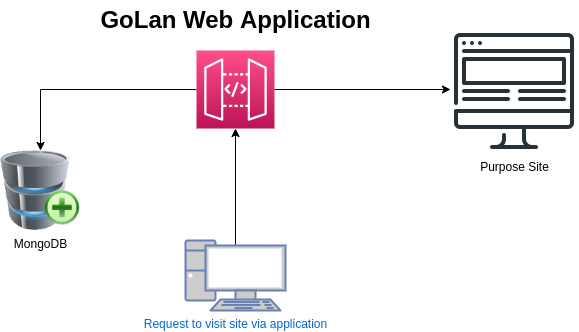

The diagram above was exported from draw.io. Its source (the exported page's mxGraphModel, read from the mxfile embedded in the PNG):
<mxGraphModel dx="1038" dy="581" grid="1" gridSize="10" guides="1" tooltips="1" connect="1" arrows="1" fold="1" page="1" pageScale="1" pageWidth="827" pageHeight="1169" math="0" shadow="0">
  <root>
    <mxCell id="0" />
    <mxCell id="1" parent="0" />
    <mxCell id="Cl6YJXqw30Mk8A0rH2mh-2" value="MongoDB" style="image;html=1;image=img/lib/clip_art/computers/Database_Add_128x128.png" vertex="1" parent="1">
      <mxGeometry x="140" y="180" width="80" height="80" as="geometry" />
    </mxCell>
    <mxCell id="Cl6YJXqw30Mk8A0rH2mh-4" style="edgeStyle=orthogonalEdgeStyle;rounded=0;orthogonalLoop=1;jettySize=auto;html=1;exitX=0;exitY=0.5;exitDx=0;exitDy=0;exitPerimeter=0;" edge="1" parent="1" source="Cl6YJXqw30Mk8A0rH2mh-3" target="Cl6YJXqw30Mk8A0rH2mh-2">
      <mxGeometry relative="1" as="geometry" />
    </mxCell>
    <mxCell id="Cl6YJXqw30Mk8A0rH2mh-6" style="edgeStyle=orthogonalEdgeStyle;rounded=0;orthogonalLoop=1;jettySize=auto;html=1;exitX=1;exitY=0.5;exitDx=0;exitDy=0;exitPerimeter=0;" edge="1" parent="1" source="Cl6YJXqw30Mk8A0rH2mh-3" target="Cl6YJXqw30Mk8A0rH2mh-5">
      <mxGeometry relative="1" as="geometry" />
    </mxCell>
    <mxCell id="Cl6YJXqw30Mk8A0rH2mh-3" value="" style="sketch=0;points=[[0,0,0],[0.25,0,0],[0.5,0,0],[0.75,0,0],[1,0,0],[0,1,0],[0.25,1,0],[0.5,1,0],[0.75,1,0],[1,1,0],[0,0.25,0],[0,0.5,0],[0,0.75,0],[1,0.25,0],[1,0.5,0],[1,0.75,0]];outlineConnect=0;fontColor=#232F3E;gradientColor=#FF4F8B;gradientDirection=north;fillColor=#BC1356;strokeColor=#ffffff;dashed=0;verticalLabelPosition=bottom;verticalAlign=top;align=center;html=1;fontSize=12;fontStyle=0;aspect=fixed;shape=mxgraph.aws4.resourceIcon;resIcon=mxgraph.aws4.api_gateway;" vertex="1" parent="1">
      <mxGeometry x="336" y="80" width="78" height="78" as="geometry" />
    </mxCell>
    <mxCell id="Cl6YJXqw30Mk8A0rH2mh-5" value="Purpose Site" style="shape=image;html=1;verticalAlign=top;verticalLabelPosition=bottom;labelBackgroundColor=#ffffff;imageAspect=0;aspect=fixed;image=https://cdn1.iconfinder.com/data/icons/seo-and-web-development-6/32/Web_site-128.png" vertex="1" parent="1">
      <mxGeometry x="590" y="55" width="128" height="128" as="geometry" />
    </mxCell>
    <mxCell id="Cl6YJXqw30Mk8A0rH2mh-14" style="edgeStyle=orthogonalEdgeStyle;rounded=0;orthogonalLoop=1;jettySize=auto;html=1;exitX=0.5;exitY=0.07;exitDx=0;exitDy=0;exitPerimeter=0;entryX=0.5;entryY=1;entryDx=0;entryDy=0;entryPerimeter=0;" edge="1" parent="1" source="Cl6YJXqw30Mk8A0rH2mh-12" target="Cl6YJXqw30Mk8A0rH2mh-3">
      <mxGeometry relative="1" as="geometry" />
    </mxCell>
    <mxCell id="Cl6YJXqw30Mk8A0rH2mh-12" value="Request to visit site via application" style="fontColor=#0066CC;verticalAlign=top;verticalLabelPosition=bottom;labelPosition=center;align=center;html=1;outlineConnect=0;fillColor=#CCCCCC;strokeColor=#6881B3;gradientColor=none;gradientDirection=north;strokeWidth=2;shape=mxgraph.networks.pc;" vertex="1" parent="1">
      <mxGeometry x="325" y="270" width="100" height="70" as="geometry" />
    </mxCell>
    <mxCell id="Cl6YJXqw30Mk8A0rH2mh-15" value="GoLan Web Application" style="text;strokeColor=none;fillColor=none;html=1;fontSize=24;fontStyle=1;verticalAlign=middle;align=center;" vertex="1" parent="1">
      <mxGeometry x="325" y="30" width="100" height="40" as="geometry" />
    </mxCell>
  </root>
</mxGraphModel>